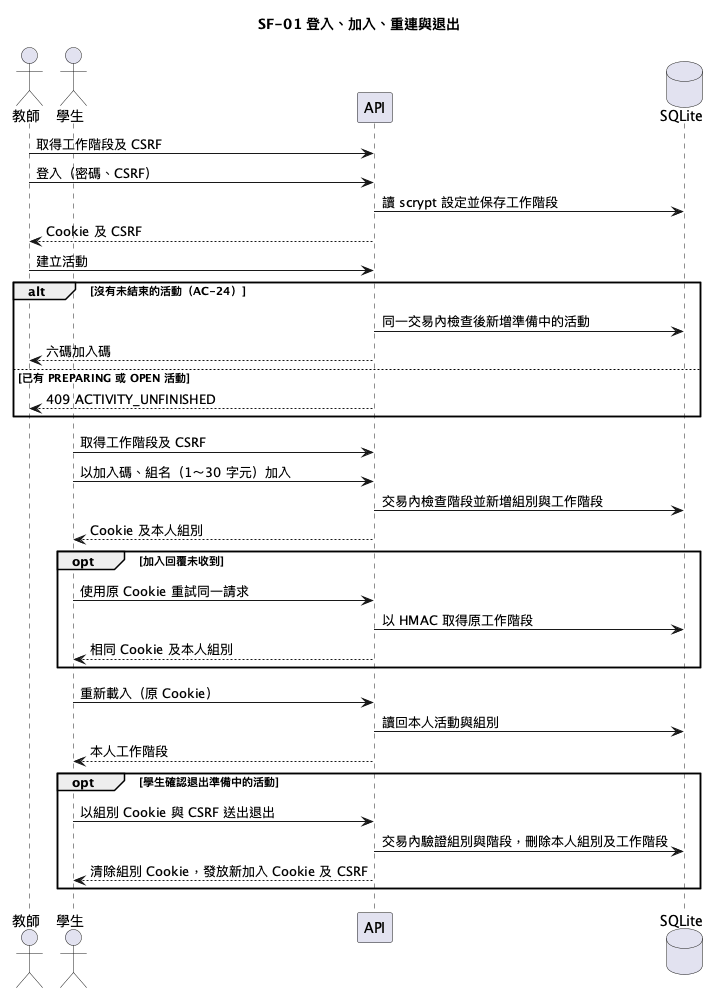

The diagram above was rendered by PlantUML. Its source (embedded in the PNG):
@startuml
skinparam shadowing false
title SF-01 登入、加入、重連與退出
actor 教師
actor 學生
participant API
database SQLite
教師 -> API : 取得工作階段及 CSRF
教師 -> API : 登入（密碼、CSRF）
API -> SQLite : 讀 scrypt 設定並保存工作階段
API --> 教師 : Cookie 及 CSRF
教師 -> API : 建立活動
alt 沒有未結束的活動（AC-24）
API -> SQLite : 同一交易內檢查後新增準備中的活動
API --> 教師 : 六碼加入碼
else 已有 PREPARING 或 OPEN 活動
API --> 教師 : 409 ACTIVITY_UNFINISHED
end
學生 -> API : 取得工作階段及 CSRF
學生 -> API : 以加入碼、組名（1～30 字元）加入
API -> SQLite : 交易內檢查階段並新增組別與工作階段
API --> 學生 : Cookie 及本人組別
opt 加入回覆未收到
學生 -> API : 使用原 Cookie 重試同一請求
API -> SQLite : 以 HMAC 取得原工作階段
API --> 學生 : 相同 Cookie 及本人組別
end
學生 -> API : 重新載入（原 Cookie）
API -> SQLite : 讀回本人活動與組別
API --> 學生 : 本人工作階段
opt 學生確認退出準備中的活動
學生 -> API : 以組別 Cookie 與 CSRF 送出退出
API -> SQLite : 交易內驗證組別與階段，刪除本人組別及工作階段
API --> 學生 : 清除組別 Cookie，發放新加入 Cookie 及 CSRF
end
@enduml